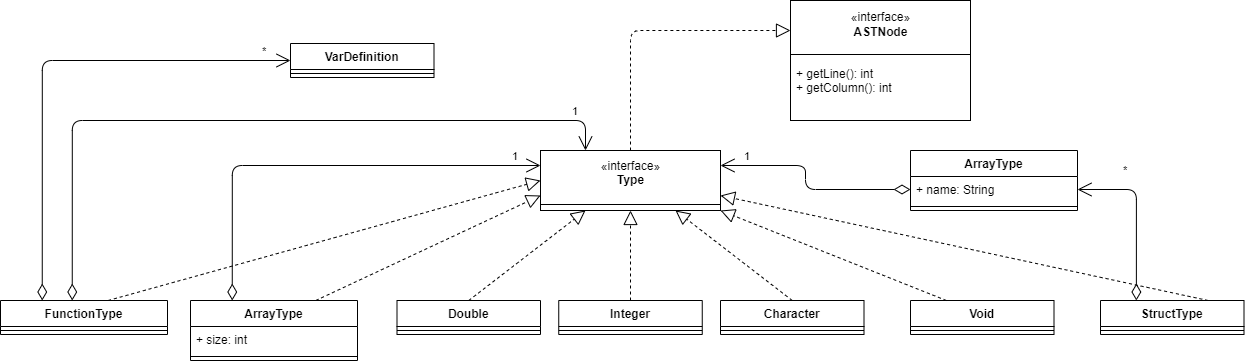

The diagram above was exported from draw.io. Its source (the exported page's mxGraphModel, read from the mxfile embedded in the PNG):
<mxGraphModel dx="1422" dy="737" grid="1" gridSize="10" guides="1" tooltips="1" connect="1" arrows="1" fold="1" page="1" pageScale="1" pageWidth="827" pageHeight="1169" math="0" shadow="0">
  <root>
    <mxCell id="0" />
    <mxCell id="1" parent="0" />
    <mxCell id="svYJgB2hJ4wPwkqNhM89-37" value="" style="group" parent="1" vertex="1" connectable="0">
      <mxGeometry x="740" y="540" width="180" height="120" as="geometry" />
    </mxCell>
    <mxCell id="svYJgB2hJ4wPwkqNhM89-38" value="«interface»&lt;br&gt;&lt;b&gt;Type&lt;br&gt;&lt;br&gt;&lt;/b&gt;" style="html=1;" parent="svYJgB2hJ4wPwkqNhM89-37" vertex="1">
      <mxGeometry width="180" height="60" as="geometry" />
    </mxCell>
    <mxCell id="svYJgB2hJ4wPwkqNhM89-39" value="" style="line;strokeWidth=1;fillColor=none;align=left;verticalAlign=middle;spacingTop=-1;spacingLeft=3;spacingRight=3;rotatable=0;labelPosition=right;points=[];portConstraint=eastwest;" parent="svYJgB2hJ4wPwkqNhM89-37" vertex="1">
      <mxGeometry y="50" width="180" height="8" as="geometry" />
    </mxCell>
    <mxCell id="svYJgB2hJ4wPwkqNhM89-45" value="" style="group" parent="1" vertex="1" connectable="0">
      <mxGeometry x="990" y="390" width="180" height="120" as="geometry" />
    </mxCell>
    <mxCell id="svYJgB2hJ4wPwkqNhM89-46" value="+ method(type): type" style="text;strokeColor=none;fillColor=none;align=left;verticalAlign=top;spacingLeft=4;spacingRight=4;overflow=hidden;rotatable=0;points=[[0,0.5],[1,0.5]];portConstraint=eastwest;" parent="svYJgB2hJ4wPwkqNhM89-45" vertex="1">
      <mxGeometry y="60" width="180" height="50" as="geometry" />
    </mxCell>
    <mxCell id="svYJgB2hJ4wPwkqNhM89-47" value="«interface»&lt;br&gt;&lt;div&gt;&lt;b&gt;ASTNode&lt;/b&gt;&lt;/div&gt;&lt;div&gt;&lt;b&gt;&lt;br&gt;&lt;/b&gt;&lt;/div&gt;&lt;b&gt;&lt;br&gt;&lt;br&gt;&lt;br&gt;&lt;br&gt;&lt;/b&gt;" style="html=1;" parent="svYJgB2hJ4wPwkqNhM89-45" vertex="1">
      <mxGeometry width="180" height="120" as="geometry" />
    </mxCell>
    <mxCell id="svYJgB2hJ4wPwkqNhM89-48" value="" style="line;strokeWidth=1;fillColor=none;align=left;verticalAlign=middle;spacingTop=-1;spacingLeft=3;spacingRight=3;rotatable=0;labelPosition=right;points=[];portConstraint=eastwest;" parent="svYJgB2hJ4wPwkqNhM89-45" vertex="1">
      <mxGeometry y="50" width="180" height="8" as="geometry" />
    </mxCell>
    <mxCell id="svYJgB2hJ4wPwkqNhM89-49" value="+ getLine(): int&#10;+ getColumn(): int" style="text;strokeColor=none;fillColor=none;align=left;verticalAlign=top;spacingLeft=4;spacingRight=4;overflow=hidden;rotatable=0;points=[[0,0.5],[1,0.5]];portConstraint=eastwest;" parent="svYJgB2hJ4wPwkqNhM89-45" vertex="1">
      <mxGeometry y="60" width="180" height="50" as="geometry" />
    </mxCell>
    <mxCell id="t8BhvixecJnR0RKzQLHs-1" value="" style="endArrow=block;dashed=1;endFill=0;endSize=12;html=1;entryX=0;entryY=0.25;entryDx=0;entryDy=0;exitX=0.5;exitY=0;exitDx=0;exitDy=0;" parent="1" source="svYJgB2hJ4wPwkqNhM89-38" target="svYJgB2hJ4wPwkqNhM89-47" edge="1">
      <mxGeometry width="160" relative="1" as="geometry">
        <mxPoint x="853.5" y="680" as="sourcePoint" />
        <mxPoint x="840" y="630" as="targetPoint" />
        <Array as="points">
          <mxPoint x="830" y="420" />
        </Array>
      </mxGeometry>
    </mxCell>
    <mxCell id="t8BhvixecJnR0RKzQLHs-2" value="Integer" style="swimlane;fontStyle=1;align=center;verticalAlign=top;childLayout=stackLayout;horizontal=1;startSize=26;horizontalStack=0;resizeParent=1;resizeParentMax=0;resizeLast=0;collapsible=1;marginBottom=0;" parent="1" vertex="1">
      <mxGeometry x="758.25" y="690" width="143.5" height="34" as="geometry" />
    </mxCell>
    <mxCell id="t8BhvixecJnR0RKzQLHs-4" value="" style="line;strokeWidth=1;fillColor=none;align=left;verticalAlign=middle;spacingTop=-1;spacingLeft=3;spacingRight=3;rotatable=0;labelPosition=right;points=[];portConstraint=eastwest;" parent="t8BhvixecJnR0RKzQLHs-2" vertex="1">
      <mxGeometry y="26" width="143.5" height="8" as="geometry" />
    </mxCell>
    <mxCell id="t8BhvixecJnR0RKzQLHs-8" value="Double" style="swimlane;fontStyle=1;align=center;verticalAlign=top;childLayout=stackLayout;horizontal=1;startSize=26;horizontalStack=0;resizeParent=1;resizeParentMax=0;resizeLast=0;collapsible=1;marginBottom=0;" parent="1" vertex="1">
      <mxGeometry x="596.5" y="690" width="143.5" height="34" as="geometry" />
    </mxCell>
    <mxCell id="t8BhvixecJnR0RKzQLHs-9" value="" style="line;strokeWidth=1;fillColor=none;align=left;verticalAlign=middle;spacingTop=-1;spacingLeft=3;spacingRight=3;rotatable=0;labelPosition=right;points=[];portConstraint=eastwest;" parent="t8BhvixecJnR0RKzQLHs-8" vertex="1">
      <mxGeometry y="26" width="143.5" height="8" as="geometry" />
    </mxCell>
    <mxCell id="t8BhvixecJnR0RKzQLHs-10" value="Character" style="swimlane;fontStyle=1;align=center;verticalAlign=top;childLayout=stackLayout;horizontal=1;startSize=26;horizontalStack=0;resizeParent=1;resizeParentMax=0;resizeLast=0;collapsible=1;marginBottom=0;" parent="1" vertex="1">
      <mxGeometry x="920" y="690" width="143.5" height="34" as="geometry" />
    </mxCell>
    <mxCell id="t8BhvixecJnR0RKzQLHs-11" value="" style="line;strokeWidth=1;fillColor=none;align=left;verticalAlign=middle;spacingTop=-1;spacingLeft=3;spacingRight=3;rotatable=0;labelPosition=right;points=[];portConstraint=eastwest;" parent="t8BhvixecJnR0RKzQLHs-10" vertex="1">
      <mxGeometry y="26" width="143.5" height="8" as="geometry" />
    </mxCell>
    <mxCell id="t8BhvixecJnR0RKzQLHs-12" value="" style="endArrow=block;dashed=1;endFill=0;endSize=12;html=1;entryX=0.5;entryY=1;entryDx=0;entryDy=0;exitX=0.5;exitY=0;exitDx=0;exitDy=0;" parent="1" source="t8BhvixecJnR0RKzQLHs-2" target="svYJgB2hJ4wPwkqNhM89-38" edge="1">
      <mxGeometry width="160" relative="1" as="geometry">
        <mxPoint x="840" y="550" as="sourcePoint" />
        <mxPoint x="1000" y="430" as="targetPoint" />
        <Array as="points" />
      </mxGeometry>
    </mxCell>
    <mxCell id="t8BhvixecJnR0RKzQLHs-13" value="" style="endArrow=block;dashed=1;endFill=0;endSize=12;html=1;entryX=0.25;entryY=1;entryDx=0;entryDy=0;exitX=0.5;exitY=0;exitDx=0;exitDy=0;" parent="1" source="t8BhvixecJnR0RKzQLHs-8" target="svYJgB2hJ4wPwkqNhM89-38" edge="1">
      <mxGeometry width="160" relative="1" as="geometry">
        <mxPoint x="840" y="700" as="sourcePoint" />
        <mxPoint x="840" y="610" as="targetPoint" />
        <Array as="points" />
      </mxGeometry>
    </mxCell>
    <mxCell id="t8BhvixecJnR0RKzQLHs-14" value="" style="endArrow=block;dashed=1;endFill=0;endSize=12;html=1;exitX=0.5;exitY=0;exitDx=0;exitDy=0;entryX=0.75;entryY=1;entryDx=0;entryDy=0;" parent="1" source="t8BhvixecJnR0RKzQLHs-10" target="svYJgB2hJ4wPwkqNhM89-38" edge="1">
      <mxGeometry width="160" relative="1" as="geometry">
        <mxPoint x="850" y="710" as="sourcePoint" />
        <mxPoint x="830" y="600" as="targetPoint" />
        <Array as="points" />
      </mxGeometry>
    </mxCell>
    <mxCell id="t8BhvixecJnR0RKzQLHs-15" value="ArrayType" style="swimlane;fontStyle=1;align=center;verticalAlign=top;childLayout=stackLayout;horizontal=1;startSize=26;horizontalStack=0;resizeParent=1;resizeParentMax=0;resizeLast=0;collapsible=1;marginBottom=0;" parent="1" vertex="1">
      <mxGeometry x="390" y="690" width="167" height="60" as="geometry" />
    </mxCell>
    <mxCell id="t8BhvixecJnR0RKzQLHs-16" value="+ size: int" style="text;strokeColor=none;fillColor=none;align=left;verticalAlign=top;spacingLeft=4;spacingRight=4;overflow=hidden;rotatable=0;points=[[0,0.5],[1,0.5]];portConstraint=eastwest;" parent="t8BhvixecJnR0RKzQLHs-15" vertex="1">
      <mxGeometry y="26" width="167" height="26" as="geometry" />
    </mxCell>
    <mxCell id="t8BhvixecJnR0RKzQLHs-17" value="" style="line;strokeWidth=1;fillColor=none;align=left;verticalAlign=middle;spacingTop=-1;spacingLeft=3;spacingRight=3;rotatable=0;labelPosition=right;points=[];portConstraint=eastwest;" parent="t8BhvixecJnR0RKzQLHs-15" vertex="1">
      <mxGeometry y="52" width="167" height="8" as="geometry" />
    </mxCell>
    <mxCell id="t8BhvixecJnR0RKzQLHs-19" value="" style="endArrow=block;dashed=1;endFill=0;endSize=12;html=1;entryX=0;entryY=0.75;entryDx=0;entryDy=0;exitX=0.75;exitY=0;exitDx=0;exitDy=0;" parent="1" source="t8BhvixecJnR0RKzQLHs-15" target="svYJgB2hJ4wPwkqNhM89-38" edge="1">
      <mxGeometry width="160" relative="1" as="geometry">
        <mxPoint x="678.25" y="700" as="sourcePoint" />
        <mxPoint x="840" y="610" as="targetPoint" />
        <Array as="points" />
      </mxGeometry>
    </mxCell>
    <mxCell id="t8BhvixecJnR0RKzQLHs-20" value="1" style="endArrow=open;html=1;endSize=12;startArrow=diamondThin;startSize=14;startFill=0;edgeStyle=orthogonalEdgeStyle;align=left;verticalAlign=bottom;entryX=0;entryY=0.25;entryDx=0;entryDy=0;exitX=0.25;exitY=0;exitDx=0;exitDy=0;" parent="1" source="t8BhvixecJnR0RKzQLHs-15" target="svYJgB2hJ4wPwkqNhM89-38" edge="1">
      <mxGeometry x="0.8615" relative="1" as="geometry">
        <mxPoint x="440" y="1037" as="sourcePoint" />
        <mxPoint x="600" y="1037" as="targetPoint" />
        <mxPoint as="offset" />
      </mxGeometry>
    </mxCell>
    <mxCell id="t8BhvixecJnR0RKzQLHs-21" value="StructType" style="swimlane;fontStyle=1;align=center;verticalAlign=top;childLayout=stackLayout;horizontal=1;startSize=26;horizontalStack=0;resizeParent=1;resizeParentMax=0;resizeLast=0;collapsible=1;marginBottom=0;" parent="1" vertex="1">
      <mxGeometry x="1300" y="690" width="143.5" height="34" as="geometry" />
    </mxCell>
    <mxCell id="t8BhvixecJnR0RKzQLHs-22" value="" style="line;strokeWidth=1;fillColor=none;align=left;verticalAlign=middle;spacingTop=-1;spacingLeft=3;spacingRight=3;rotatable=0;labelPosition=right;points=[];portConstraint=eastwest;" parent="t8BhvixecJnR0RKzQLHs-21" vertex="1">
      <mxGeometry y="26" width="143.5" height="8" as="geometry" />
    </mxCell>
    <mxCell id="t8BhvixecJnR0RKzQLHs-23" value="*" style="endArrow=open;html=1;endSize=12;startArrow=diamondThin;startSize=14;startFill=0;edgeStyle=orthogonalEdgeStyle;align=left;verticalAlign=bottom;exitX=0.25;exitY=0;exitDx=0;exitDy=0;entryX=1;entryY=0.5;entryDx=0;entryDy=0;" parent="1" source="t8BhvixecJnR0RKzQLHs-21" target="CX3i3Yarn6qeXw9q4WON-14" edge="1">
      <mxGeometry x="0.4832" y="-10" relative="1" as="geometry">
        <mxPoint x="441.75" y="700" as="sourcePoint" />
        <mxPoint x="1182" y="600" as="targetPoint" />
        <mxPoint as="offset" />
      </mxGeometry>
    </mxCell>
    <mxCell id="t8BhvixecJnR0RKzQLHs-24" value="" style="endArrow=block;dashed=1;endFill=0;endSize=12;html=1;exitX=0.75;exitY=0;exitDx=0;exitDy=0;entryX=1;entryY=0.75;entryDx=0;entryDy=0;" parent="1" source="t8BhvixecJnR0RKzQLHs-21" target="svYJgB2hJ4wPwkqNhM89-38" edge="1">
      <mxGeometry width="160" relative="1" as="geometry">
        <mxPoint x="1001.75" y="700" as="sourcePoint" />
        <mxPoint x="840" y="610" as="targetPoint" />
        <Array as="points" />
      </mxGeometry>
    </mxCell>
    <mxCell id="CX3i3Yarn6qeXw9q4WON-3" value="1" style="endArrow=open;html=1;endSize=12;startArrow=diamondThin;startSize=14;startFill=0;edgeStyle=orthogonalEdgeStyle;align=left;verticalAlign=bottom;entryX=0.25;entryY=0;entryDx=0;entryDy=0;exitX=0.5;exitY=0;exitDx=0;exitDy=0;" parent="1" target="svYJgB2hJ4wPwkqNhM89-38" edge="1">
      <mxGeometry x="0.8756" relative="1" as="geometry">
        <mxPoint x="271.75" y="690" as="sourcePoint" />
        <mxPoint x="750" y="565" as="targetPoint" />
        <mxPoint as="offset" />
        <Array as="points">
          <mxPoint x="272" y="510" />
          <mxPoint x="785" y="510" />
        </Array>
      </mxGeometry>
    </mxCell>
    <mxCell id="CX3i3Yarn6qeXw9q4WON-4" value="" style="endArrow=block;dashed=1;endFill=0;endSize=12;html=1;entryX=0;entryY=0.5;entryDx=0;entryDy=0;exitX=0.75;exitY=0;exitDx=0;exitDy=0;" parent="1" target="svYJgB2hJ4wPwkqNhM89-38" edge="1">
      <mxGeometry width="160" relative="1" as="geometry">
        <mxPoint x="307.625" y="690" as="sourcePoint" />
        <mxPoint x="750" y="595" as="targetPoint" />
        <Array as="points" />
      </mxGeometry>
    </mxCell>
    <mxCell id="CX3i3Yarn6qeXw9q4WON-5" value="FunctionType" style="swimlane;fontStyle=1;align=center;verticalAlign=top;childLayout=stackLayout;horizontal=1;startSize=26;horizontalStack=0;resizeParent=1;resizeParentMax=0;resizeLast=0;collapsible=1;marginBottom=0;" parent="1" vertex="1">
      <mxGeometry x="200" y="690" width="167" height="34" as="geometry" />
    </mxCell>
    <mxCell id="CX3i3Yarn6qeXw9q4WON-7" value="" style="line;strokeWidth=1;fillColor=none;align=left;verticalAlign=middle;spacingTop=-1;spacingLeft=3;spacingRight=3;rotatable=0;labelPosition=right;points=[];portConstraint=eastwest;" parent="CX3i3Yarn6qeXw9q4WON-5" vertex="1">
      <mxGeometry y="26" width="167" height="8" as="geometry" />
    </mxCell>
    <mxCell id="CX3i3Yarn6qeXw9q4WON-8" value="VarDefinition" style="swimlane;fontStyle=1;align=center;verticalAlign=top;childLayout=stackLayout;horizontal=1;startSize=26;horizontalStack=0;resizeParent=1;resizeParentMax=0;resizeLast=0;collapsible=1;marginBottom=0;" parent="1" vertex="1">
      <mxGeometry x="490" y="433" width="143.5" height="34" as="geometry" />
    </mxCell>
    <mxCell id="CX3i3Yarn6qeXw9q4WON-9" value="" style="line;strokeWidth=1;fillColor=none;align=left;verticalAlign=middle;spacingTop=-1;spacingLeft=3;spacingRight=3;rotatable=0;labelPosition=right;points=[];portConstraint=eastwest;" parent="CX3i3Yarn6qeXw9q4WON-8" vertex="1">
      <mxGeometry y="26" width="143.5" height="8" as="geometry" />
    </mxCell>
    <mxCell id="CX3i3Yarn6qeXw9q4WON-10" value="*" style="endArrow=open;html=1;endSize=12;startArrow=diamondThin;startSize=14;startFill=0;edgeStyle=orthogonalEdgeStyle;align=left;verticalAlign=bottom;entryX=0;entryY=0.5;entryDx=0;entryDy=0;exitX=0.25;exitY=0;exitDx=0;exitDy=0;" parent="1" source="CX3i3Yarn6qeXw9q4WON-5" target="CX3i3Yarn6qeXw9q4WON-8" edge="1">
      <mxGeometry x="0.8756" relative="1" as="geometry">
        <mxPoint x="281.75" y="700" as="sourcePoint" />
        <mxPoint x="795" y="550" as="targetPoint" />
        <mxPoint as="offset" />
        <Array as="points">
          <mxPoint x="242" y="450" />
        </Array>
      </mxGeometry>
    </mxCell>
    <mxCell id="CX3i3Yarn6qeXw9q4WON-13" value="ArrayType" style="swimlane;fontStyle=1;align=center;verticalAlign=top;childLayout=stackLayout;horizontal=1;startSize=26;horizontalStack=0;resizeParent=1;resizeParentMax=0;resizeLast=0;collapsible=1;marginBottom=0;" parent="1" vertex="1">
      <mxGeometry x="1110" y="540" width="167" height="60" as="geometry" />
    </mxCell>
    <mxCell id="CX3i3Yarn6qeXw9q4WON-14" value="+ name: String" style="text;strokeColor=none;fillColor=none;align=left;verticalAlign=top;spacingLeft=4;spacingRight=4;overflow=hidden;rotatable=0;points=[[0,0.5],[1,0.5]];portConstraint=eastwest;" parent="CX3i3Yarn6qeXw9q4WON-13" vertex="1">
      <mxGeometry y="26" width="167" height="26" as="geometry" />
    </mxCell>
    <mxCell id="CX3i3Yarn6qeXw9q4WON-15" value="" style="line;strokeWidth=1;fillColor=none;align=left;verticalAlign=middle;spacingTop=-1;spacingLeft=3;spacingRight=3;rotatable=0;labelPosition=right;points=[];portConstraint=eastwest;" parent="CX3i3Yarn6qeXw9q4WON-13" vertex="1">
      <mxGeometry y="52" width="167" height="8" as="geometry" />
    </mxCell>
    <mxCell id="CX3i3Yarn6qeXw9q4WON-16" value="1" style="endArrow=open;html=1;endSize=12;startArrow=diamondThin;startSize=14;startFill=0;edgeStyle=orthogonalEdgeStyle;align=left;verticalAlign=bottom;exitX=0;exitY=0.5;exitDx=0;exitDy=0;entryX=1;entryY=0.25;entryDx=0;entryDy=0;" parent="1" source="CX3i3Yarn6qeXw9q4WON-14" target="svYJgB2hJ4wPwkqNhM89-38" edge="1">
      <mxGeometry x="0.7938" relative="1" as="geometry">
        <mxPoint x="1165.875" y="700" as="sourcePoint" />
        <mxPoint x="1192" y="610" as="targetPoint" />
        <mxPoint as="offset" />
        <Array as="points">
          <mxPoint x="1005" y="579" />
          <mxPoint x="1005" y="555" />
        </Array>
      </mxGeometry>
    </mxCell>
    <mxCell id="CX3i3Yarn6qeXw9q4WON-17" value="Void" style="swimlane;fontStyle=1;align=center;verticalAlign=top;childLayout=stackLayout;horizontal=1;startSize=26;horizontalStack=0;resizeParent=1;resizeParentMax=0;resizeLast=0;collapsible=1;marginBottom=0;" parent="1" vertex="1">
      <mxGeometry x="1110" y="690" width="143.5" height="34" as="geometry" />
    </mxCell>
    <mxCell id="CX3i3Yarn6qeXw9q4WON-18" value="" style="line;strokeWidth=1;fillColor=none;align=left;verticalAlign=middle;spacingTop=-1;spacingLeft=3;spacingRight=3;rotatable=0;labelPosition=right;points=[];portConstraint=eastwest;" parent="CX3i3Yarn6qeXw9q4WON-17" vertex="1">
      <mxGeometry y="26" width="143.5" height="8" as="geometry" />
    </mxCell>
    <mxCell id="CX3i3Yarn6qeXw9q4WON-19" value="" style="endArrow=block;dashed=1;endFill=0;endSize=12;html=1;exitX=0.25;exitY=0;exitDx=0;exitDy=0;entryX=1;entryY=1;entryDx=0;entryDy=0;" parent="1" source="CX3i3Yarn6qeXw9q4WON-17" target="svYJgB2hJ4wPwkqNhM89-38" edge="1">
      <mxGeometry width="160" relative="1" as="geometry">
        <mxPoint x="1001.75" y="700" as="sourcePoint" />
        <mxPoint x="885" y="610" as="targetPoint" />
        <Array as="points" />
      </mxGeometry>
    </mxCell>
  </root>
</mxGraphModel>